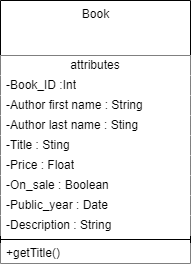

The diagram above was exported from draw.io. Its source (the exported page's mxGraphModel, read from the mxfile embedded in the PNG):
<mxGraphModel dx="1038" dy="539" grid="1" gridSize="10" guides="1" tooltips="1" connect="1" arrows="1" fold="1" page="1" pageScale="1" pageWidth="850" pageHeight="1100" background="#FFFFFF" math="0" shadow="0">
  <root>
    <mxCell id="0" />
    <mxCell id="1" parent="0" />
    <mxCell id="_nhvSjNqtdu2KlDMjVRg-27" value="Book" style="swimlane;fontStyle=0;align=center;verticalAlign=top;childLayout=stackLayout;horizontal=1;startSize=55;horizontalStack=0;resizeParent=1;resizeParentMax=0;resizeLast=0;collapsible=0;marginBottom=0;html=1;labelBackgroundColor=default;labelBorderColor=none;" parent="1" vertex="1">
      <mxGeometry x="310" y="140" width="190" height="263" as="geometry" />
    </mxCell>
    <mxCell id="_nhvSjNqtdu2KlDMjVRg-28" value="attributes" style="text;html=1;strokeColor=none;fillColor=default;align=center;verticalAlign=middle;spacingLeft=4;spacingRight=4;overflow=hidden;rotatable=0;points=[[0,0.5],[1,0.5]];portConstraint=eastwest;labelBackgroundColor=default;" parent="_nhvSjNqtdu2KlDMjVRg-27" vertex="1">
      <mxGeometry y="55" width="190" height="20" as="geometry" />
    </mxCell>
    <mxCell id="_nhvSjNqtdu2KlDMjVRg-43" value="-Book_ID :Int" style="text;html=1;strokeColor=none;fillColor=default;align=left;verticalAlign=middle;spacingLeft=4;spacingRight=4;overflow=hidden;rotatable=0;points=[[0,0.5],[1,0.5]];portConstraint=eastwest;labelBackgroundColor=default;" parent="_nhvSjNqtdu2KlDMjVRg-27" vertex="1">
      <mxGeometry y="75" width="190" height="20" as="geometry" />
    </mxCell>
    <mxCell id="_nhvSjNqtdu2KlDMjVRg-44" value="-Author first name : String" style="text;html=1;strokeColor=none;fillColor=default;align=left;verticalAlign=middle;spacingLeft=4;spacingRight=4;overflow=hidden;rotatable=0;points=[[0,0.5],[1,0.5]];portConstraint=eastwest;labelBackgroundColor=default;" parent="_nhvSjNqtdu2KlDMjVRg-27" vertex="1">
      <mxGeometry y="95" width="190" height="20" as="geometry" />
    </mxCell>
    <mxCell id="_nhvSjNqtdu2KlDMjVRg-45" value="-Author last name : Sting" style="text;html=1;strokeColor=none;fillColor=default;align=left;verticalAlign=middle;spacingLeft=4;spacingRight=4;overflow=hidden;rotatable=0;points=[[0,0.5],[1,0.5]];portConstraint=eastwest;labelBackgroundColor=default;" parent="_nhvSjNqtdu2KlDMjVRg-27" vertex="1">
      <mxGeometry y="115" width="190" height="20" as="geometry" />
    </mxCell>
    <mxCell id="_nhvSjNqtdu2KlDMjVRg-46" value="-Title : Sting" style="text;html=1;strokeColor=none;fillColor=default;align=left;verticalAlign=middle;spacingLeft=4;spacingRight=4;overflow=hidden;rotatable=0;points=[[0,0.5],[1,0.5]];portConstraint=eastwest;labelBackgroundColor=default;" parent="_nhvSjNqtdu2KlDMjVRg-27" vertex="1">
      <mxGeometry y="135" width="190" height="20" as="geometry" />
    </mxCell>
    <mxCell id="_nhvSjNqtdu2KlDMjVRg-47" value="-Price : Float" style="text;html=1;strokeColor=none;fillColor=default;align=left;verticalAlign=middle;spacingLeft=4;spacingRight=4;overflow=hidden;rotatable=0;points=[[0,0.5],[1,0.5]];portConstraint=eastwest;labelBackgroundColor=default;" parent="_nhvSjNqtdu2KlDMjVRg-27" vertex="1">
      <mxGeometry y="155" width="190" height="20" as="geometry" />
    </mxCell>
    <mxCell id="_nhvSjNqtdu2KlDMjVRg-48" value="-On_sale : Boolean" style="text;html=1;strokeColor=none;fillColor=default;align=left;verticalAlign=middle;spacingLeft=4;spacingRight=4;overflow=hidden;rotatable=0;points=[[0,0.5],[1,0.5]];portConstraint=eastwest;labelBackgroundColor=default;" parent="_nhvSjNqtdu2KlDMjVRg-27" vertex="1">
      <mxGeometry y="175" width="190" height="20" as="geometry" />
    </mxCell>
    <mxCell id="_nhvSjNqtdu2KlDMjVRg-49" value="-Public_year : Date" style="text;html=1;strokeColor=none;fillColor=default;align=left;verticalAlign=middle;spacingLeft=4;spacingRight=4;overflow=hidden;rotatable=0;points=[[0,0.5],[1,0.5]];portConstraint=eastwest;labelBackgroundColor=default;" parent="_nhvSjNqtdu2KlDMjVRg-27" vertex="1">
      <mxGeometry y="195" width="190" height="20" as="geometry" />
    </mxCell>
    <mxCell id="_nhvSjNqtdu2KlDMjVRg-50" value="-Description : String" style="text;html=1;strokeColor=none;fillColor=default;align=left;verticalAlign=middle;spacingLeft=4;spacingRight=4;overflow=hidden;rotatable=0;points=[[0,0.5],[1,0.5]];portConstraint=eastwest;labelBackgroundColor=default;" parent="_nhvSjNqtdu2KlDMjVRg-27" vertex="1">
      <mxGeometry y="215" width="190" height="20" as="geometry" />
    </mxCell>
    <mxCell id="_nhvSjNqtdu2KlDMjVRg-32" value="" style="line;strokeWidth=1;fillColor=default;align=left;verticalAlign=middle;spacingTop=-1;spacingLeft=3;spacingRight=3;rotatable=0;labelPosition=right;points=[];portConstraint=eastwest;labelBackgroundColor=default;" parent="_nhvSjNqtdu2KlDMjVRg-27" vertex="1">
      <mxGeometry y="235" width="190" height="8" as="geometry" />
    </mxCell>
    <mxCell id="_nhvSjNqtdu2KlDMjVRg-34" value="+getTitle()" style="text;html=1;strokeColor=none;fillColor=default;align=left;verticalAlign=middle;spacingLeft=4;spacingRight=4;overflow=hidden;rotatable=0;points=[[0,0.5],[1,0.5]];portConstraint=eastwest;labelBackgroundColor=default;" parent="_nhvSjNqtdu2KlDMjVRg-27" vertex="1">
      <mxGeometry y="243" width="190" height="20" as="geometry" />
    </mxCell>
  </root>
</mxGraphModel>